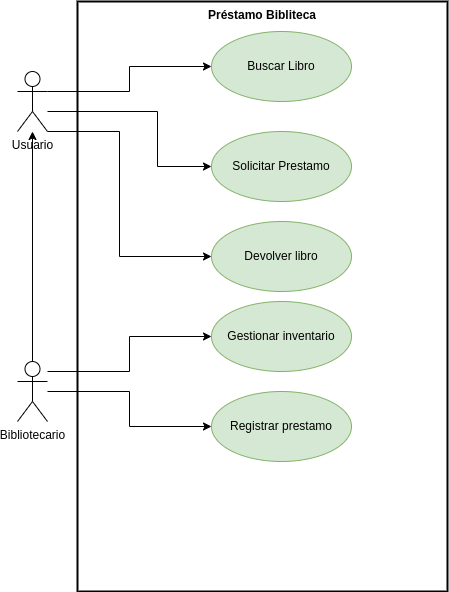

The diagram above was exported from draw.io. Its source (the exported page's mxGraphModel, read from the mxfile embedded in the PNG):
<mxGraphModel dx="1090" dy="765" grid="1" gridSize="10" guides="1" tooltips="1" connect="1" arrows="1" fold="1" page="1" pageScale="1" pageWidth="827" pageHeight="1169" background="#ffffff" math="0" shadow="0">
  <root>
    <mxCell id="0" />
    <mxCell id="1" parent="0" />
    <mxCell id="wgAGfgi2SjPQztwGkcdJ-29" value="Préstamo Bibliteca" style="shape=rect;html=1;verticalAlign=top;fontStyle=1;whiteSpace=wrap;align=center;fillColor=none;strokeWidth=2;" parent="1" vertex="1">
      <mxGeometry x="210" y="50" width="370" height="590" as="geometry" />
    </mxCell>
    <mxCell id="wgAGfgi2SjPQztwGkcdJ-17" style="edgeStyle=orthogonalEdgeStyle;rounded=0;orthogonalLoop=1;jettySize=auto;html=1;endArrow=classic;endFill=1;" parent="1" source="wgAGfgi2SjPQztwGkcdJ-1" target="wgAGfgi2SjPQztwGkcdJ-9" edge="1">
      <mxGeometry relative="1" as="geometry">
        <Array as="points">
          <mxPoint x="262" y="140" />
          <mxPoint x="262" y="115" />
        </Array>
      </mxGeometry>
    </mxCell>
    <mxCell id="wgAGfgi2SjPQztwGkcdJ-18" style="edgeStyle=orthogonalEdgeStyle;rounded=0;orthogonalLoop=1;jettySize=auto;html=1;entryX=0;entryY=0.5;entryDx=0;entryDy=0;endArrow=classic;endFill=1;" parent="1" source="wgAGfgi2SjPQztwGkcdJ-1" target="wgAGfgi2SjPQztwGkcdJ-10" edge="1">
      <mxGeometry relative="1" as="geometry">
        <Array as="points">
          <mxPoint x="290" y="160" />
          <mxPoint x="290" y="215" />
        </Array>
      </mxGeometry>
    </mxCell>
    <mxCell id="wgAGfgi2SjPQztwGkcdJ-1" value="Usuario" style="shape=umlActor;html=1;verticalLabelPosition=bottom;verticalAlign=top;align=center;" parent="1" vertex="1">
      <mxGeometry x="150" y="120" width="30" height="60" as="geometry" />
    </mxCell>
    <mxCell id="wgAGfgi2SjPQztwGkcdJ-19" style="edgeStyle=orthogonalEdgeStyle;rounded=0;orthogonalLoop=1;jettySize=auto;html=1;endArrow=classic;endFill=1;" parent="1" source="wgAGfgi2SjPQztwGkcdJ-2" target="wgAGfgi2SjPQztwGkcdJ-1" edge="1">
      <mxGeometry relative="1" as="geometry" />
    </mxCell>
    <mxCell id="wgAGfgi2SjPQztwGkcdJ-20" style="edgeStyle=orthogonalEdgeStyle;rounded=0;orthogonalLoop=1;jettySize=auto;html=1;endArrow=classic;endFill=1;" parent="1" source="wgAGfgi2SjPQztwGkcdJ-2" target="UhMdz4IM6QeuZ0nE1oFd-11" edge="1">
      <mxGeometry relative="1" as="geometry">
        <mxPoint x="344" y="425" as="targetPoint" />
        <Array as="points">
          <mxPoint x="262" y="420" />
          <mxPoint x="262" y="385" />
        </Array>
      </mxGeometry>
    </mxCell>
    <mxCell id="wgAGfgi2SjPQztwGkcdJ-2" value="Bibliotecario" style="shape=umlActor;html=1;verticalLabelPosition=bottom;verticalAlign=top;align=center;" parent="1" vertex="1">
      <mxGeometry x="150" y="410" width="30" height="60" as="geometry" />
    </mxCell>
    <mxCell id="wgAGfgi2SjPQztwGkcdJ-9" value="Buscar Libro" style="ellipse;whiteSpace=wrap;html=1;fillColor=#d5e8d4;strokeColor=#82b366;" parent="1" vertex="1">
      <mxGeometry x="344" y="80" width="140" height="70" as="geometry" />
    </mxCell>
    <mxCell id="wgAGfgi2SjPQztwGkcdJ-10" value="Solicitar Prestamo" style="ellipse;whiteSpace=wrap;html=1;fillColor=#d5e8d4;strokeColor=#82b366;" parent="1" vertex="1">
      <mxGeometry x="344" y="180" width="140" height="70" as="geometry" />
    </mxCell>
    <mxCell id="UhMdz4IM6QeuZ0nE1oFd-1" value="Devolver libro" style="ellipse;whiteSpace=wrap;html=1;fillColor=#d5e8d4;strokeColor=#82b366;" parent="1" vertex="1">
      <mxGeometry x="344" y="270" width="140" height="70" as="geometry" />
    </mxCell>
    <mxCell id="UhMdz4IM6QeuZ0nE1oFd-8" style="edgeStyle=orthogonalEdgeStyle;rounded=0;orthogonalLoop=1;jettySize=auto;html=1;entryX=0;entryY=0.5;entryDx=0;entryDy=0;endArrow=classic;endFill=1;" parent="1" source="wgAGfgi2SjPQztwGkcdJ-1" target="UhMdz4IM6QeuZ0nE1oFd-1" edge="1">
      <mxGeometry relative="1" as="geometry">
        <Array as="points">
          <mxPoint x="252" y="180" />
          <mxPoint x="252" y="305" />
        </Array>
        <mxPoint x="170" y="250" as="sourcePoint" />
        <mxPoint x="334" y="335" as="targetPoint" />
      </mxGeometry>
    </mxCell>
    <mxCell id="UhMdz4IM6QeuZ0nE1oFd-11" value="Gestionar inventario" style="ellipse;whiteSpace=wrap;html=1;fillColor=#d5e8d4;strokeColor=#82b366;" parent="1" vertex="1">
      <mxGeometry x="344" y="350" width="140" height="70" as="geometry" />
    </mxCell>
    <mxCell id="UhMdz4IM6QeuZ0nE1oFd-15" style="edgeStyle=orthogonalEdgeStyle;rounded=0;orthogonalLoop=1;jettySize=auto;html=1;endArrow=classic;endFill=1;" parent="1" source="wgAGfgi2SjPQztwGkcdJ-2" target="UhMdz4IM6QeuZ0nE1oFd-16" edge="1">
      <mxGeometry relative="1" as="geometry">
        <mxPoint x="200" y="455.5" as="sourcePoint" />
        <mxPoint x="270" y="490" as="targetPoint" />
      </mxGeometry>
    </mxCell>
    <mxCell id="UhMdz4IM6QeuZ0nE1oFd-16" value="Registrar prestamo" style="ellipse;whiteSpace=wrap;html=1;fillColor=#d5e8d4;strokeColor=#82b366;" parent="1" vertex="1">
      <mxGeometry x="344" y="440" width="140" height="70" as="geometry" />
    </mxCell>
  </root>
</mxGraphModel>